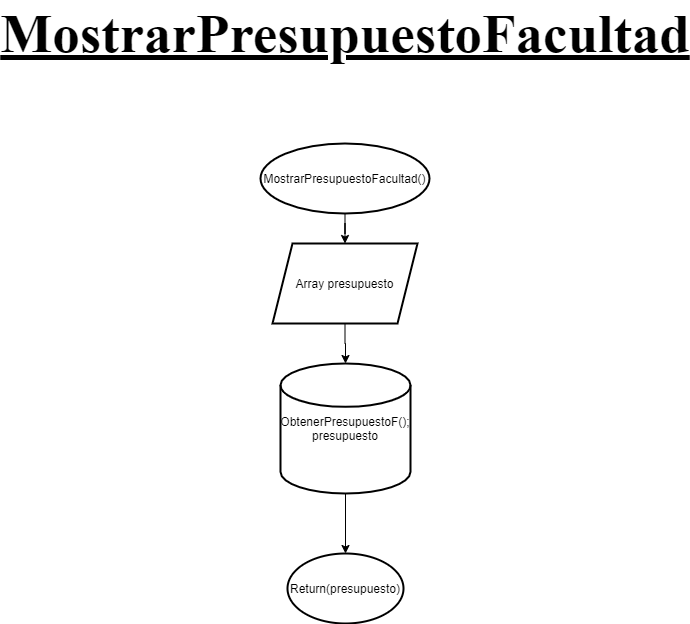

The diagram above was exported from draw.io. Its source (the exported page's mxGraphModel, read from the mxfile embedded in the PNG):
<mxGraphModel dx="1038" dy="1776" grid="1" gridSize="10" guides="1" tooltips="1" connect="1" arrows="1" fold="1" page="1" pageScale="1" pageWidth="827" pageHeight="1169" math="0" shadow="0">
  <root>
    <mxCell id="nSYg7hylXku8pf9JaGaD-0" />
    <mxCell id="nSYg7hylXku8pf9JaGaD-1" parent="nSYg7hylXku8pf9JaGaD-0" />
    <mxCell id="AqhoDl--gvJRavtFcXH1-0" value="" style="edgeStyle=orthogonalEdgeStyle;rounded=0;orthogonalLoop=1;jettySize=auto;html=1;endArrow=classic;endFill=1;" parent="nSYg7hylXku8pf9JaGaD-1" source="AqhoDl--gvJRavtFcXH1-1" target="AqhoDl--gvJRavtFcXH1-3" edge="1">
      <mxGeometry relative="1" as="geometry" />
    </mxCell>
    <mxCell id="AqhoDl--gvJRavtFcXH1-1" value="MostrarPresupuestoFacultad()" style="strokeWidth=2;html=1;shape=mxgraph.flowchart.start_1;whiteSpace=wrap;" parent="nSYg7hylXku8pf9JaGaD-1" vertex="1">
      <mxGeometry x="329" y="70" width="169" height="70" as="geometry" />
    </mxCell>
    <mxCell id="AqhoDl--gvJRavtFcXH1-2" value="" style="edgeStyle=orthogonalEdgeStyle;rounded=0;orthogonalLoop=1;jettySize=auto;html=1;endArrow=classic;endFill=1;" parent="nSYg7hylXku8pf9JaGaD-1" source="AqhoDl--gvJRavtFcXH1-3" target="AqhoDl--gvJRavtFcXH1-5" edge="1">
      <mxGeometry relative="1" as="geometry" />
    </mxCell>
    <mxCell id="AqhoDl--gvJRavtFcXH1-3" value="Array presupuesto" style="shape=parallelogram;perimeter=parallelogramPerimeter;whiteSpace=wrap;html=1;fixedSize=1;strokeWidth=2;" parent="nSYg7hylXku8pf9JaGaD-1" vertex="1">
      <mxGeometry x="341" y="170" width="145" height="80" as="geometry" />
    </mxCell>
    <mxCell id="SKze1zyUXy3_78hvaVIi-1" value="" style="edgeStyle=orthogonalEdgeStyle;rounded=0;orthogonalLoop=1;jettySize=auto;html=1;" parent="nSYg7hylXku8pf9JaGaD-1" source="AqhoDl--gvJRavtFcXH1-5" target="AqhoDl--gvJRavtFcXH1-8" edge="1">
      <mxGeometry relative="1" as="geometry" />
    </mxCell>
    <mxCell id="AqhoDl--gvJRavtFcXH1-5" value="ObtenerPresupuestoF(); presupuesto" style="strokeWidth=2;html=1;shape=mxgraph.flowchart.database;whiteSpace=wrap;aspect=fixed;" parent="nSYg7hylXku8pf9JaGaD-1" vertex="1">
      <mxGeometry x="349" y="290" width="130" height="130" as="geometry" />
    </mxCell>
    <mxCell id="AqhoDl--gvJRavtFcXH1-8" value="Return(presupuesto)" style="strokeWidth=2;html=1;shape=mxgraph.flowchart.start_1;whiteSpace=wrap;" parent="nSYg7hylXku8pf9JaGaD-1" vertex="1">
      <mxGeometry x="356" y="480" width="116" height="70" as="geometry" />
    </mxCell>
    <mxCell id="Je_0DeDSOinbemA1dW9--0" value="&lt;font style=&quot;font-size: 55px&quot; face=&quot;Times New Roman&quot;&gt;&lt;u&gt;&lt;b&gt;MostrarPresupuestoFacultad&lt;/b&gt;&lt;/u&gt;&lt;/font&gt;" style="text;html=1;strokeColor=none;fillColor=none;align=center;verticalAlign=middle;whiteSpace=wrap;rounded=0;" parent="nSYg7hylXku8pf9JaGaD-1" vertex="1">
      <mxGeometry x="394" y="-50" width="40" height="20" as="geometry" />
    </mxCell>
  </root>
</mxGraphModel>